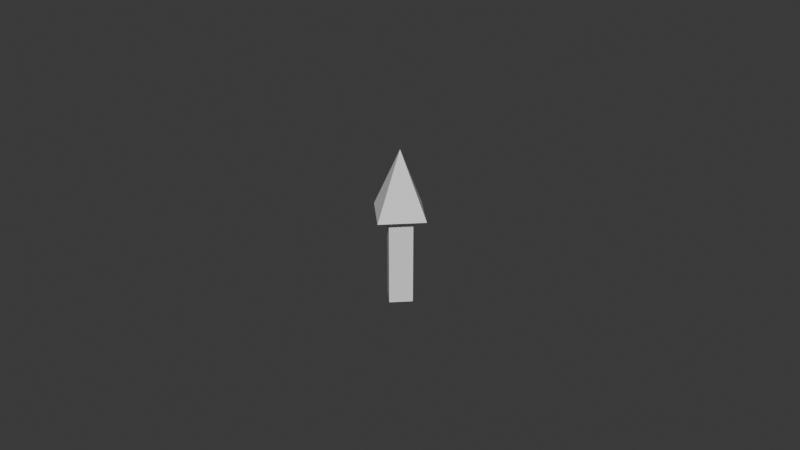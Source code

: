# Source: arrow.blend  (saved by Blender 5.0.119; exported with 4.5.12 LTS)
import bpy
from mathutils import Matrix  # noqa: F401  (used for matrix-valued properties, if any)

bpy.ops.wm.read_factory_settings(use_empty=True)
scene = bpy.context.scene
scene.name = 'Scene'

# ---- collections
col_collection = bpy.data.collections.new('Collection'); scene.collection.children.link(col_collection)

# ---- world
world_world = bpy.data.worlds.new('World'); scene.world = world_world
world_world.use_nodes = True; world_world.node_tree.nodes.clear()
_N = world_world.node_tree.nodes; _L = world_world.node_tree.links
n0 = _N.new('ShaderNodeOutputWorld'); n0.name = 'World Output'; n0.location = (200, 100)
n1 = _N.new('ShaderNodeBackground'); n1.name = 'Background'; n1.location = (-200, 100)
n1.inputs[0].default_value = (0.05088, 0.05088, 0.05088, 1.0)
_L.new(n1.outputs[0], n0.inputs[0])
n0.is_active_output = True
world_world.color = (0.05088, 0.05088, 0.05088)
world_world.sun_shadow_jitter_overblur = 0.0

# ---- meshes
me_cone = bpy.data.meshes.new('Cone')
me_cone.from_pydata([(0.0, 1.0, -1.0), (0.0, 0.0, -1.0), (0.0, 0.0, -1.0), (-1.0, 0.0, -1.0), (0.0, 0.0, 1.0), (0.0, 0.5, -1.0), (-0.5, 0.0, -1.0), (0.0, 0.0, -1.0), (0.0, 0.5, -1.0), (-0.5, 0.0, -1.0), (0.0, 0.5, -3.8), (-0.5, 0.0, -3.8), (1.0, 0.0, -1.0), (0.5, 0.0, -1.0), (0.5, 0.0, -1.0), (0.5, 0.0, -3.8), (0.0, -1.0, -1.0), (0.0, -0.5, -1.0), (0.0, -0.5, -1.0), (0.0, -0.5, -3.8)], [(1, 2), (2, 7)], [(3, 4, 0), (0, 5, 6, 3), (6, 5, 8, 9), (9, 8, 10, 11), (12, 0, 4), (0, 12, 13, 5), (13, 14, 8, 5), (14, 15, 10, 8), (3, 16, 4), (16, 3, 6, 17), (6, 9, 18, 17), (9, 11, 19, 18), (12, 4, 16), (16, 17, 13, 12), (13, 17, 18, 14), (14, 18, 19, 15), (11, 10, 15, 19)])
_uv = me_cone.uv_layers.new(name='UVMap')
_uv.uv.foreach_set('vector', [0.01, 0.25, 0.25, 0.25, 0.25, 0.49, 0.75, 0.49, 0.87, 0.37, 0.63, 0.13, 0.51, 0.25, 0.63, 0.13, 0.87, 0.37, 0.87, 0.37, 0.63, 0.13, 0.63, 0.13, 0.87, 0.37, 0.87, 0.37, 0.63, 0.13, 0.01, 0.25, 0.25, 0.49, 0.25, 0.25, 0.75, 0.49, 0.51, 0.25, 0.63, 0.13, 0.87, 0.37, 0.63, 0.13, 0.63, 0.13, 0.87, 0.37, 0.87, 0.37, 0.63, 0.13, 0.63, 0.13, 0.87, 0.37, 0.87, 0.37, 0.01, 0.25, 0.25, 0.49, 0.25, 0.25, 0.75, 0.49, 0.51, 0.25, 0.63, 0.13, 0.87, 0.37, 0.63, 0.13, 0.63, 0.13, 0.87, 0.37, 0.87, 0.37, 0.63, 0.13, 0.63, 0.13, 0.87, 0.37, 0.87, 0.37, 0.01, 0.25, 0.25, 0.25, 0.25, 0.49, 0.75, 0.49, 0.87, 0.37, 0.63, 0.13, 0.51, 0.25, 0.63, 0.13, 0.87, 0.37, 0.87, 0.37, 0.63, 0.13, 0.63, 0.13, 0.87, 0.37, 0.87, 0.37, 0.63, 0.13, 0.63, 0.13, 0.87, 0.37, 0.63, 0.13, 0.87, 0.37])
me_cone.update()

# ---- objects
ob_cone = bpy.data.objects.new('Cone', me_cone)

# ---- transforms, parenting, visibility, modifiers, constraints
ob_cone.location = (0.0, 0.0, -0.01)
ob_cone.scale = (0.01, 0.01, 0.01)
ob_cone.lock_scale = (True, True, True)

# ---- collection membership
col_collection.objects.link(ob_cone)

# ---- scene / render settings (as saved in the file)
scene.frame_start = 1; scene.frame_end = 250; scene.frame_set(1)
scene.render.engine = 'BLENDER_EEVEE_NEXT'
scene.render.bake_bias = 0.0
scene.render.bake_samples = 0
scene.cycles.sampling_pattern = 'TABULATED_SOBOL'
scene.eevee.use_volume_custom_range = False
bpy.context.view_layer.update()

# ---- added for rendering (the .blend has no active camera and no usable light): camera, sun
cam_auto = bpy.data.cameras.new('AutoCamera')
cam_auto.lens = 50.0
cam_auto.sensor_width = 36.0
cam_auto.clip_end = 1000.0
ob_auto_camera = bpy.data.objects.new('AutoCamera', cam_auto)
scene.collection.objects.link(ob_auto_camera)
ob_auto_camera.location = (0.185045, -0.222054, 0.124038)
ob_auto_camera.rotation_euler = (1.09748, -7.21219e-08, 0.694738)
scene.camera = ob_auto_camera
light_auto_sun = bpy.data.lights.new('AutoSun', 'SUN')
light_auto_sun.energy = 3.0
light_auto_sun.angle = 0.0523599
ob_auto_sun = bpy.data.objects.new('AutoSun', light_auto_sun)
scene.collection.objects.link(ob_auto_sun)
ob_auto_sun.rotation_euler = (0.872665, 0.174533, 0.523599)
bpy.context.view_layer.update()
